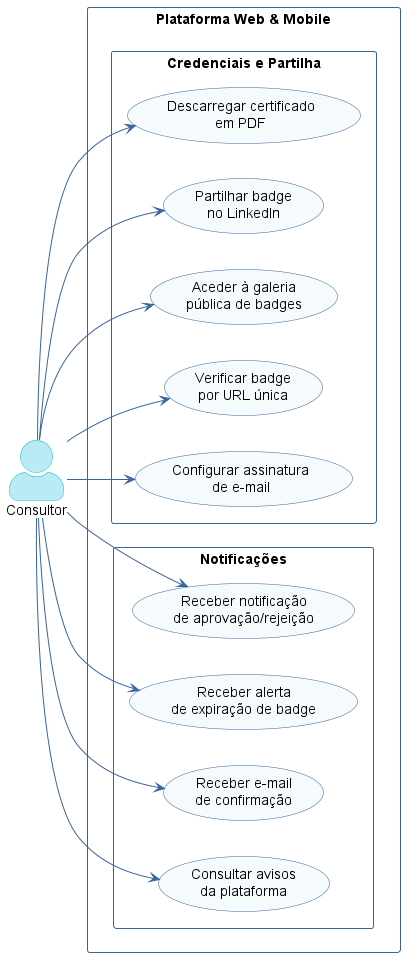

The diagram above was rendered by PlantUML. Its source (embedded in the PNG):
@startuml use-case-consultor-3
left to right direction
skinparam actorStyle awesome
skinparam packageStyle rectangle
skinparam usecaseBackgroundColor #F5FAFD
skinparam usecaseBorderColor #39639C
skinparam actorBackgroundColor #B9EBF6
skinparam actorBorderColor #00B8E0
skinparam arrowColor #39639C
skinparam packageBorderColor #39639C
skinparam packageFontColor #39639C
skinparam defaultFontName Inter

actor "Consultor" as C

rectangle "Plataforma Web & Mobile" {

  package "Credenciais e Partilha" {
    usecase "Descarregar certificado\nem PDF" as UC40
    usecase "Partilhar badge\nno LinkedIn" as UC41
    usecase "Aceder à galeria\npública de badges" as UC42
    usecase "Verificar badge\npor URL única" as UC43
    usecase "Configurar assinatura\nde e-mail" as UC44
  }

  package "Notificações" {
    usecase "Receber notificação\nde aprovação/rejeição" as UC50
    usecase "Receber alerta\nde expiração de badge" as UC51
    usecase "Receber e-mail\nde confirmação" as UC52
    usecase "Consultar avisos\nda plataforma" as UC53
  }
}

C --> UC40
C --> UC41
C --> UC42
C --> UC43
C --> UC44

C --> UC50
C --> UC51
C --> UC52
C --> UC53

@enduml